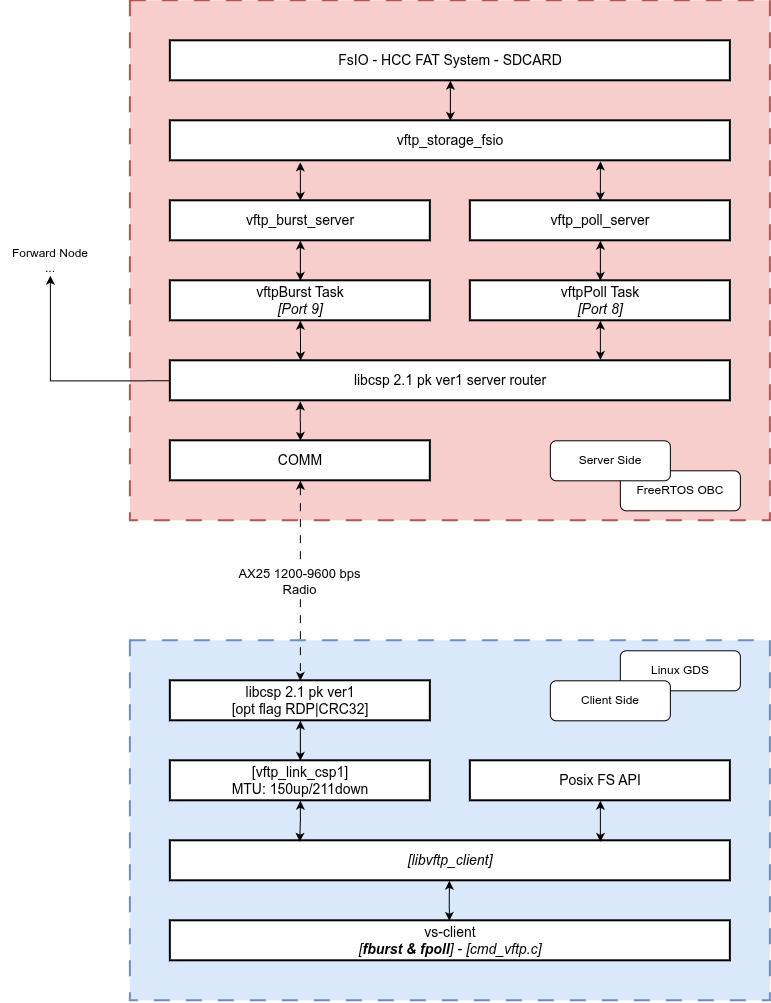

The diagram above was exported from draw.io. Its source (the exported page's mxGraphModel, read from the mxfile embedded in the PNG):
<mxGraphModel dx="2514" dy="2129" grid="1" gridSize="10" guides="1" tooltips="1" connect="1" arrows="1" fold="1" page="1" pageScale="1" pageWidth="850" pageHeight="1100" math="0" shadow="0">
  <root>
    <mxCell id="0" />
    <mxCell id="1" parent="0" />
    <mxCell id="xDjKCvCaR--h-LR8aiC2-1" parent="1" style="rounded=0;whiteSpace=wrap;html=1;fillColor=#dae8fc;fontStyle=0;fontSize=14;strokeWidth=2;dashed=1;dashPattern=8 8;strokeColor=#6c8ebf;" value="" vertex="1">
      <mxGeometry height="360" width="640" x="80" y="400" as="geometry" />
    </mxCell>
    <mxCell id="xDjKCvCaR--h-LR8aiC2-4" edge="1" parent="1" style="edgeStyle=orthogonalEdgeStyle;rounded=0;orthogonalLoop=1;jettySize=auto;html=1;startArrow=classic;startFill=1;" value="">
      <mxGeometry relative="1" as="geometry">
        <mxPoint x="399" y="680" as="sourcePoint" />
        <mxPoint x="399" y="640" as="targetPoint" />
      </mxGeometry>
    </mxCell>
    <mxCell id="xDjKCvCaR--h-LR8aiC2-2" parent="1" style="rounded=0;whiteSpace=wrap;html=1;fontStyle=0;fontSize=14;strokeWidth=2;" value="vs-client&lt;br&gt;&lt;i&gt;[&lt;b&gt;fburst &amp;amp; fpoll&lt;/b&gt;] - [cmd_vftp.c]&lt;/i&gt;" vertex="1">
      <mxGeometry height="40" width="560" x="120" y="680" as="geometry" />
    </mxCell>
    <mxCell id="xDjKCvCaR--h-LR8aiC2-3" parent="1" style="rounded=0;whiteSpace=wrap;html=1;fontStyle=0;fontSize=14;strokeWidth=2;" value="&lt;i&gt;[libvftp_client]&lt;/i&gt;" vertex="1">
      <mxGeometry height="40" width="560" x="120" y="600" as="geometry" />
    </mxCell>
    <mxCell id="xDjKCvCaR--h-LR8aiC2-5" parent="1" style="rounded=0;whiteSpace=wrap;html=1;fontStyle=0;fontSize=14;strokeWidth=2;" value="[vftp_link_csp1]&lt;div&gt;MTU: 150up/211down&lt;/div&gt;" vertex="1">
      <mxGeometry height="40" width="260" x="120" y="520" as="geometry" />
    </mxCell>
    <mxCell id="xDjKCvCaR--h-LR8aiC2-6" parent="1" style="rounded=0;whiteSpace=wrap;html=1;fontStyle=0;fontSize=14;strokeWidth=2;" value="Posix FS API" vertex="1">
      <mxGeometry height="40" width="260" x="420" y="520" as="geometry" />
    </mxCell>
    <mxCell id="xDjKCvCaR--h-LR8aiC2-8" edge="1" parent="1" source="xDjKCvCaR--h-LR8aiC2-5" style="edgeStyle=orthogonalEdgeStyle;rounded=0;orthogonalLoop=1;jettySize=auto;html=1;exitX=0.5;exitY=1;exitDx=0;exitDy=0;entryX=0.231;entryY=0.025;entryDx=0;entryDy=0;entryPerimeter=0;startArrow=classic;startFill=1;" target="xDjKCvCaR--h-LR8aiC2-3">
      <mxGeometry relative="1" as="geometry" />
    </mxCell>
    <mxCell id="xDjKCvCaR--h-LR8aiC2-9" edge="1" parent="1" source="xDjKCvCaR--h-LR8aiC2-6" style="edgeStyle=orthogonalEdgeStyle;rounded=0;orthogonalLoop=1;jettySize=auto;html=1;exitX=0.5;exitY=1;exitDx=0;exitDy=0;entryX=0.768;entryY=0.025;entryDx=0;entryDy=0;entryPerimeter=0;startArrow=classic;startFill=1;" target="xDjKCvCaR--h-LR8aiC2-3">
      <mxGeometry relative="1" as="geometry" />
    </mxCell>
    <mxCell id="xDjKCvCaR--h-LR8aiC2-11" edge="1" parent="1" source="xDjKCvCaR--h-LR8aiC2-10" style="edgeStyle=orthogonalEdgeStyle;rounded=0;orthogonalLoop=1;jettySize=auto;html=1;startArrow=classic;startFill=1;" target="xDjKCvCaR--h-LR8aiC2-5" value="">
      <mxGeometry relative="1" as="geometry" />
    </mxCell>
    <mxCell id="xDjKCvCaR--h-LR8aiC2-10" parent="1" style="rounded=0;whiteSpace=wrap;html=1;fontStyle=0;fontSize=14;strokeWidth=2;" value="libcsp 2.1 pk ver1&lt;div&gt;[opt flag RDP|CRC32]&lt;/div&gt;" vertex="1">
      <mxGeometry height="40" width="260" x="120" y="440" as="geometry" />
    </mxCell>
    <mxCell id="xDjKCvCaR--h-LR8aiC2-12" parent="1" style="rounded=0;whiteSpace=wrap;html=1;fillColor=#f8cecc;fontStyle=0;fontSize=14;strokeWidth=2;dashed=1;dashPattern=8 8;strokeColor=#b85450;" value="" vertex="1">
      <mxGeometry height="520" width="640" x="80" y="-240" as="geometry" />
    </mxCell>
    <mxCell id="xDjKCvCaR--h-LR8aiC2-22" edge="1" parent="1" source="xDjKCvCaR--h-LR8aiC2-21" style="edgeStyle=orthogonalEdgeStyle;rounded=0;orthogonalLoop=1;jettySize=auto;html=1;entryX=0.5;entryY=0;entryDx=0;entryDy=0;startArrow=classic;startFill=1;dashed=1;dashPattern=8 8;" target="xDjKCvCaR--h-LR8aiC2-10">
      <mxGeometry relative="1" as="geometry" />
    </mxCell>
    <mxCell id="xDjKCvCaR--h-LR8aiC2-23" connectable="0" parent="xDjKCvCaR--h-LR8aiC2-22" style="edgeLabel;html=1;align=center;verticalAlign=middle;resizable=0;points=[];fontStyle=0;fontSize=13;labelBackgroundColor=default;" value="AX25 1200-9600 bps&lt;br&gt;Radio" vertex="1">
      <mxGeometry relative="1" x="0.0041" y="-1" as="geometry">
        <mxPoint as="offset" />
      </mxGeometry>
    </mxCell>
    <mxCell id="xDjKCvCaR--h-LR8aiC2-21" parent="1" style="rounded=0;whiteSpace=wrap;html=1;fontStyle=0;fontSize=14;strokeWidth=2;" value="COMM" vertex="1">
      <mxGeometry height="40" width="260" x="120" y="200" as="geometry" />
    </mxCell>
    <mxCell id="xDjKCvCaR--h-LR8aiC2-30" parent="1" style="rounded=1;whiteSpace=wrap;html=1;" value="FreeRTOS OBC" vertex="1">
      <mxGeometry height="40" width="120" x="570" y="230" as="geometry" />
    </mxCell>
    <mxCell id="xDjKCvCaR--h-LR8aiC2-31" parent="1" style="rounded=1;whiteSpace=wrap;html=1;" value="Server Side" vertex="1">
      <mxGeometry height="40" width="120" x="500" y="200" as="geometry" />
    </mxCell>
    <mxCell id="xDjKCvCaR--h-LR8aiC2-32" parent="1" style="rounded=1;whiteSpace=wrap;html=1;" value="Linux GDS" vertex="1">
      <mxGeometry height="40" width="120" x="570" y="410" as="geometry" />
    </mxCell>
    <mxCell id="xDjKCvCaR--h-LR8aiC2-33" parent="1" style="rounded=1;whiteSpace=wrap;html=1;" value="Client Side" vertex="1">
      <mxGeometry height="40" width="120" x="500" y="440" as="geometry" />
    </mxCell>
    <mxCell id="JhpSkfSln9Vr3M_cpJAE-5" edge="1" parent="1" source="JhpSkfSln9Vr3M_cpJAE-1" style="edgeStyle=orthogonalEdgeStyle;rounded=0;orthogonalLoop=1;jettySize=auto;html=1;exitX=0;exitY=0.5;exitDx=0;exitDy=0;entryX=0.5;entryY=1;entryDx=0;entryDy=0;" target="JhpSkfSln9Vr3M_cpJAE-3">
      <mxGeometry relative="1" as="geometry" />
    </mxCell>
    <mxCell id="JhpSkfSln9Vr3M_cpJAE-1" parent="1" style="rounded=0;whiteSpace=wrap;html=1;fontStyle=0;fontSize=14;strokeWidth=2;" value="libcsp 2.1 pk ver1 server router" vertex="1">
      <mxGeometry height="40" width="560" x="120" y="120" as="geometry" />
    </mxCell>
    <mxCell id="JhpSkfSln9Vr3M_cpJAE-3" parent="1" style="text;html=1;whiteSpace=wrap;strokeColor=none;fillColor=none;align=center;verticalAlign=middle;rounded=0;" value="Forward Node&lt;div&gt;...&lt;/div&gt;" vertex="1">
      <mxGeometry height="30" width="100" x="-50" y="5" as="geometry" />
    </mxCell>
    <mxCell id="JhpSkfSln9Vr3M_cpJAE-7" edge="1" parent="1" source="xDjKCvCaR--h-LR8aiC2-21" style="edgeStyle=orthogonalEdgeStyle;rounded=0;orthogonalLoop=1;jettySize=auto;html=1;exitX=0.5;exitY=0;exitDx=0;exitDy=0;entryX=0.232;entryY=1.015;entryDx=0;entryDy=0;entryPerimeter=0;startArrow=classic;startFill=1;" target="JhpSkfSln9Vr3M_cpJAE-1">
      <mxGeometry relative="1" as="geometry" />
    </mxCell>
    <mxCell id="JhpSkfSln9Vr3M_cpJAE-25" edge="1" parent="1" source="JhpSkfSln9Vr3M_cpJAE-8" style="edgeStyle=orthogonalEdgeStyle;rounded=0;orthogonalLoop=1;jettySize=auto;html=1;entryX=0.5;entryY=1;entryDx=0;entryDy=0;startArrow=classic;startFill=1;" target="JhpSkfSln9Vr3M_cpJAE-18">
      <mxGeometry relative="1" as="geometry" />
    </mxCell>
    <mxCell id="JhpSkfSln9Vr3M_cpJAE-8" parent="1" style="rounded=0;whiteSpace=wrap;html=1;fontStyle=0;fontSize=14;strokeWidth=2;" value="vftp_storage_fsio" vertex="1">
      <mxGeometry height="40" width="560" x="120" y="-120" as="geometry" />
    </mxCell>
    <mxCell id="JhpSkfSln9Vr3M_cpJAE-10" parent="1" style="rounded=0;whiteSpace=wrap;html=1;fontStyle=0;fontSize=14;strokeWidth=2;" value="vftpBurst Task&lt;br&gt;&lt;div&gt;&lt;i&gt;[Port 9]&lt;/i&gt;&lt;/div&gt;" vertex="1">
      <mxGeometry height="40" width="260" x="120" y="40" as="geometry" />
    </mxCell>
    <mxCell id="JhpSkfSln9Vr3M_cpJAE-11" parent="1" style="rounded=0;whiteSpace=wrap;html=1;fontStyle=0;fontSize=14;strokeWidth=2;" value="vftpPoll Task&lt;div&gt;&lt;i&gt;[Port 8]&lt;/i&gt;&lt;/div&gt;" vertex="1">
      <mxGeometry height="40" width="260" x="420" y="40" as="geometry" />
    </mxCell>
    <mxCell id="JhpSkfSln9Vr3M_cpJAE-14" parent="1" style="rounded=0;whiteSpace=wrap;html=1;fontStyle=0;fontSize=14;strokeWidth=2;" value="vftp_burst_server" vertex="1">
      <mxGeometry height="40" width="260" x="120" y="-40" as="geometry" />
    </mxCell>
    <mxCell id="JhpSkfSln9Vr3M_cpJAE-15" edge="1" parent="1" source="JhpSkfSln9Vr3M_cpJAE-14" style="edgeStyle=orthogonalEdgeStyle;rounded=0;orthogonalLoop=1;jettySize=auto;html=1;entryX=0.266;entryY=0.6;entryDx=0;entryDy=0;entryPerimeter=0;startArrow=classic;startFill=1;">
      <mxGeometry relative="1" as="geometry">
        <mxPoint x="250" y="40" as="targetPoint" />
      </mxGeometry>
    </mxCell>
    <mxCell id="JhpSkfSln9Vr3M_cpJAE-16" parent="1" style="rounded=0;whiteSpace=wrap;html=1;fontStyle=0;fontSize=14;strokeWidth=2;" value="vftp_poll_server" vertex="1">
      <mxGeometry height="40" width="260" x="420" y="-40" as="geometry" />
    </mxCell>
    <mxCell id="JhpSkfSln9Vr3M_cpJAE-17" edge="1" parent="1" source="JhpSkfSln9Vr3M_cpJAE-16" style="edgeStyle=orthogonalEdgeStyle;rounded=0;orthogonalLoop=1;jettySize=auto;html=1;exitX=0.5;exitY=1;exitDx=0;exitDy=0;entryX=0.734;entryY=0.6;entryDx=0;entryDy=0;entryPerimeter=0;startArrow=classic;startFill=1;">
      <mxGeometry relative="1" as="geometry">
        <mxPoint x="550" y="40" as="targetPoint" />
      </mxGeometry>
    </mxCell>
    <mxCell id="JhpSkfSln9Vr3M_cpJAE-18" parent="1" style="rounded=0;whiteSpace=wrap;html=1;fontStyle=0;fontSize=14;strokeWidth=2;" value="FsIO - HCC FAT System - SDCARD" vertex="1">
      <mxGeometry height="40" width="560" x="120" y="-200" as="geometry" />
    </mxCell>
    <mxCell id="JhpSkfSln9Vr3M_cpJAE-19" edge="1" parent="1" source="JhpSkfSln9Vr3M_cpJAE-10" style="edgeStyle=orthogonalEdgeStyle;rounded=0;orthogonalLoop=1;jettySize=auto;html=1;exitX=0.5;exitY=1;exitDx=0;exitDy=0;entryX=0.266;entryY=0.692;entryDx=0;entryDy=0;entryPerimeter=0;startArrow=classic;startFill=1;" target="xDjKCvCaR--h-LR8aiC2-12">
      <mxGeometry relative="1" as="geometry" />
    </mxCell>
    <mxCell id="JhpSkfSln9Vr3M_cpJAE-22" edge="1" parent="1" source="JhpSkfSln9Vr3M_cpJAE-11" style="edgeStyle=orthogonalEdgeStyle;rounded=0;orthogonalLoop=1;jettySize=auto;html=1;entryX=0.768;entryY=-0.022;entryDx=0;entryDy=0;entryPerimeter=0;startArrow=classic;startFill=1;" target="JhpSkfSln9Vr3M_cpJAE-1">
      <mxGeometry relative="1" as="geometry" />
    </mxCell>
    <mxCell id="JhpSkfSln9Vr3M_cpJAE-23" edge="1" parent="1" source="JhpSkfSln9Vr3M_cpJAE-14" style="edgeStyle=orthogonalEdgeStyle;rounded=0;orthogonalLoop=1;jettySize=auto;html=1;entryX=0.232;entryY=1.039;entryDx=0;entryDy=0;entryPerimeter=0;startArrow=classic;startFill=1;" target="JhpSkfSln9Vr3M_cpJAE-8">
      <mxGeometry relative="1" as="geometry" />
    </mxCell>
    <mxCell id="JhpSkfSln9Vr3M_cpJAE-24" edge="1" parent="1" source="JhpSkfSln9Vr3M_cpJAE-16" style="edgeStyle=orthogonalEdgeStyle;rounded=0;orthogonalLoop=1;jettySize=auto;html=1;exitX=0.5;exitY=0;exitDx=0;exitDy=0;entryX=0.768;entryY=1.015;entryDx=0;entryDy=0;entryPerimeter=0;startArrow=classic;startFill=1;" target="JhpSkfSln9Vr3M_cpJAE-8">
      <mxGeometry relative="1" as="geometry" />
    </mxCell>
  </root>
</mxGraphModel>